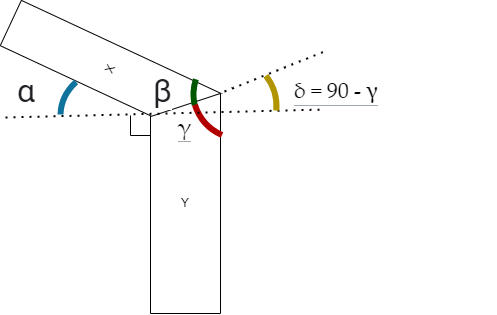

The diagram above was exported from draw.io. Its source (the exported page's mxGraphModel, read from the mxfile embedded in the PNG):
<mxGraphModel dx="1102" dy="1025" grid="1" gridSize="10" guides="1" tooltips="1" connect="1" arrows="1" fold="1" page="1" pageScale="1" pageWidth="827" pageHeight="1169" math="0" shadow="0">
  <root>
    <mxCell id="WIyWlLk6GJQsqaUBKTNV-0" />
    <mxCell id="WIyWlLk6GJQsqaUBKTNV-1" parent="WIyWlLk6GJQsqaUBKTNV-0" />
    <mxCell id="bZOkAo7u4z4GQaZgrnoh-0" value="Y" style="shape=manualInput;whiteSpace=wrap;html=1;size=8;" parent="WIyWlLk6GJQsqaUBKTNV-1" vertex="1">
      <mxGeometry x="375" y="474" width="70" height="220" as="geometry" />
    </mxCell>
    <mxCell id="bZOkAo7u4z4GQaZgrnoh-1" value="X" style="shape=manualInput;whiteSpace=wrap;html=1;size=53;flipV=1;rotation=-65;" parent="WIyWlLk6GJQsqaUBKTNV-1" vertex="1">
      <mxGeometry x="310" y="340" width="50" height="220" as="geometry" />
    </mxCell>
    <mxCell id="bZOkAo7u4z4GQaZgrnoh-2" value="&lt;span style=&quot;color: rgb(32, 33, 36); font-family: Roboto, arial, sans-serif; font-size: 32px; font-style: normal; font-variant-ligatures: normal; font-variant-caps: normal; font-weight: 400; letter-spacing: normal; orphans: 2; text-align: left; text-indent: 0px; text-transform: none; widows: 2; word-spacing: 0px; -webkit-text-stroke-width: 0px; background-color: rgb(255, 255, 255); text-decoration-thickness: initial; text-decoration-style: initial; text-decoration-color: initial; float: none; display: inline !important;&quot;&gt;α&lt;/span&gt;" style="text;whiteSpace=wrap;html=1;" parent="WIyWlLk6GJQsqaUBKTNV-1" vertex="1">
      <mxGeometry x="240" y="446" width="40" height="40" as="geometry" />
    </mxCell>
    <mxCell id="bZOkAo7u4z4GQaZgrnoh-3" value="&lt;span style=&quot;color: rgb(32, 33, 36); font-family: Roboto, arial, sans-serif; font-size: 32px; font-style: normal; font-variant-ligatures: normal; font-variant-caps: normal; font-weight: 400; letter-spacing: normal; orphans: 2; text-align: left; text-indent: 0px; text-transform: none; widows: 2; word-spacing: 0px; -webkit-text-stroke-width: 0px; background-color: rgb(255, 255, 255); text-decoration-thickness: initial; text-decoration-style: initial; text-decoration-color: initial; float: none; display: inline !important;&quot;&gt;β&lt;/span&gt;" style="text;whiteSpace=wrap;html=1;" parent="WIyWlLk6GJQsqaUBKTNV-1" vertex="1">
      <mxGeometry x="376" y="446" width="40" height="40" as="geometry" />
    </mxCell>
    <mxCell id="bZOkAo7u4z4GQaZgrnoh-4" value="&lt;h1 style=&quot;margin: 0px 0px 0.25em; padding: 0px; overflow: visible; border-bottom: 1px solid rgb(162, 169, 177); font-size: 1.8em; font-weight: normal; width: auto; font-family: &amp;quot;Linux Libertine&amp;quot;, Georgia, Times, serif; line-height: 1.3;&quot; class=&quot;firstHeading mw-first-heading&quot; id=&quot;firstHeading&quot;&gt;&lt;span style=&quot;font-family: &amp;quot;New Athena Unicode&amp;quot;, &amp;quot;DejaVu Sans&amp;quot;, Athena, Gentium, &amp;quot;Gentium Plus&amp;quot;, &amp;quot;Palatino Linotype&amp;quot;, Times, &amp;quot;Arial Unicode MS&amp;quot;, &amp;quot;Lucida Sans Unicode&amp;quot;, &amp;quot;Lucida Grande&amp;quot;, Code2000, sans-serif;&quot; class=&quot;polytonic&quot;&gt;γ&lt;/span&gt;&lt;/h1&gt;" style="text;whiteSpace=wrap;html=1;" parent="WIyWlLk6GJQsqaUBKTNV-1" vertex="1">
      <mxGeometry x="401" y="486" width="40" height="40" as="geometry" />
    </mxCell>
    <mxCell id="bZOkAo7u4z4GQaZgrnoh-5" value="" style="verticalLabelPosition=bottom;verticalAlign=top;html=1;shape=mxgraph.basic.arc;strokeColor=#10739E;strokeWidth=6;startAngle=0.7532476092441872;endAngle=0.866845351537719;" parent="WIyWlLk6GJQsqaUBKTNV-1" vertex="1">
      <mxGeometry x="285" y="446" width="121" height="100" as="geometry" />
    </mxCell>
    <mxCell id="bZOkAo7u4z4GQaZgrnoh-6" value="" style="verticalLabelPosition=bottom;verticalAlign=top;html=1;shape=mxgraph.basic.arc;strokeColor=#005700;strokeWidth=6;startAngle=0.715534948534998;endAngle=0.7992907545140471;fillColor=#008a00;fontColor=#ffffff;" parent="WIyWlLk6GJQsqaUBKTNV-1" vertex="1">
      <mxGeometry x="418" y="425" width="100" height="100" as="geometry" />
    </mxCell>
    <mxCell id="bZOkAo7u4z4GQaZgrnoh-7" value="" style="verticalLabelPosition=bottom;verticalAlign=top;html=1;shape=mxgraph.basic.arc;strokeColor=#B20000;strokeWidth=6;startAngle=0.567164186518581;endAngle=0.7007092454859529;fillColor=#e51400;fontColor=#ffffff;" parent="WIyWlLk6GJQsqaUBKTNV-1" vertex="1">
      <mxGeometry x="417" y="420" width="100" height="100" as="geometry" />
    </mxCell>
    <mxCell id="djKnAXwa9n98Mz-nKHe_-0" value="" style="endArrow=none;dashed=1;html=1;dashPattern=1 3;strokeWidth=2;rounded=0;" parent="WIyWlLk6GJQsqaUBKTNV-1" edge="1">
      <mxGeometry width="50" height="50" relative="1" as="geometry">
        <mxPoint x="230" y="498" as="sourcePoint" />
        <mxPoint x="550" y="490" as="targetPoint" />
      </mxGeometry>
    </mxCell>
    <mxCell id="djKnAXwa9n98Mz-nKHe_-1" value="" style="endArrow=none;html=1;rounded=0;edgeStyle=orthogonalEdgeStyle;" parent="WIyWlLk6GJQsqaUBKTNV-1" edge="1">
      <mxGeometry width="50" height="50" relative="1" as="geometry">
        <mxPoint x="355" y="496" as="sourcePoint" />
        <mxPoint x="375" y="516" as="targetPoint" />
        <Array as="points">
          <mxPoint x="355" y="516" />
        </Array>
      </mxGeometry>
    </mxCell>
    <mxCell id="1yabWWYqObEQWe_sR-3N-0" value="" style="endArrow=none;dashed=1;html=1;dashPattern=1 3;strokeWidth=2;rounded=0;" edge="1" parent="WIyWlLk6GJQsqaUBKTNV-1">
      <mxGeometry width="50" height="50" relative="1" as="geometry">
        <mxPoint x="449" y="472" as="sourcePoint" />
        <mxPoint x="549" y="432" as="targetPoint" />
      </mxGeometry>
    </mxCell>
    <mxCell id="1yabWWYqObEQWe_sR-3N-2" value="" style="verticalLabelPosition=bottom;verticalAlign=top;html=1;shape=mxgraph.basic.arc;strokeColor=#B09500;strokeWidth=6;startAngle=0.1445715809024097;endAngle=0.26270533683305797;fillColor=#e3c800;fontColor=#000000;" vertex="1" parent="WIyWlLk6GJQsqaUBKTNV-1">
      <mxGeometry x="401" y="437" width="100" height="100" as="geometry" />
    </mxCell>
    <mxCell id="1yabWWYqObEQWe_sR-3N-4" value="&lt;h1 style=&quot;color: rgb(0, 0, 0); margin: 0px 0px 0.25em; padding: 0px; overflow: visible; border-bottom: 1px solid rgb(162, 169, 177); font-size: 1.8em; font-weight: normal; width: auto; font-family: &amp;quot;Linux Libertine&amp;quot;, Georgia, Times, serif; line-height: 1.3; font-style: normal; font-variant-ligatures: normal; font-variant-caps: normal; letter-spacing: normal; orphans: 2; text-align: start; text-indent: 0px; text-transform: none; widows: 2; word-spacing: 0px; -webkit-text-stroke-width: 0px; text-decoration-thickness: initial; text-decoration-style: initial; text-decoration-color: initial;&quot; class=&quot;firstHeading mw-first-heading&quot; id=&quot;firstHeading&quot;&gt;&lt;span style=&quot;font-family: &amp;quot;New Athena Unicode&amp;quot;, &amp;quot;DejaVu Sans&amp;quot;, Athena, Gentium, &amp;quot;Gentium Plus&amp;quot;, &amp;quot;Palatino Linotype&amp;quot;, Times, &amp;quot;Arial Unicode MS&amp;quot;, &amp;quot;Lucida Sans Unicode&amp;quot;, &amp;quot;Lucida Grande&amp;quot;, Code2000, sans-serif; font-style: normal;&quot; class=&quot;polytonic&quot;&gt;δ = 90 -&amp;nbsp;&lt;/span&gt;γ&lt;/h1&gt;" style="text;whiteSpace=wrap;html=1;" vertex="1" parent="WIyWlLk6GJQsqaUBKTNV-1">
      <mxGeometry x="517" y="450" width="203" height="50" as="geometry" />
    </mxCell>
  </root>
</mxGraphModel>